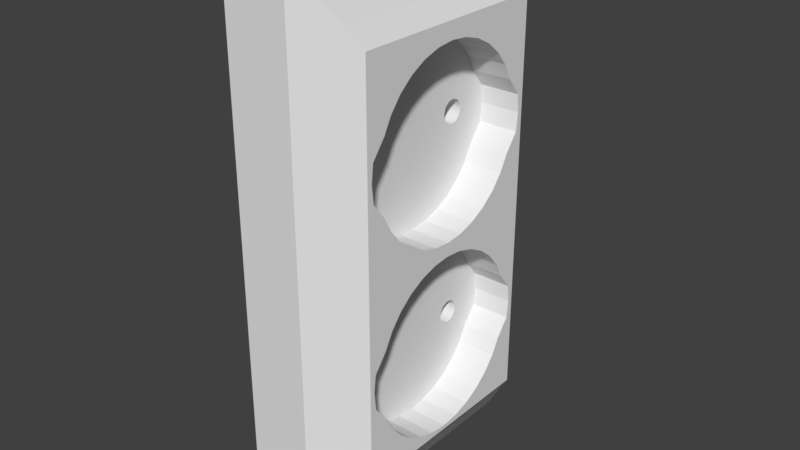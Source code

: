 # Source: dviguba_rozete.blend  (saved by Blender 2.79.0; exported with 4.5.12 LTS)
import bpy
from mathutils import Matrix  # noqa: F401  (used for matrix-valued properties, if any)

bpy.ops.wm.read_factory_settings(use_empty=True)
scene = bpy.context.scene
scene.name = 'Scene'

# ---- collections
col_collection_1 = bpy.data.collections.new('Collection 1'); scene.collection.children.link(col_collection_1)

# ---- materials (node trees are filled in below, after node groups)
mat_material = bpy.data.materials.new('Material')
mat_material.alpha_threshold = 0.0
mat_material.use_transparent_shadow = False
mat_material.roughness = 0.5
mat_material.line_color = (0.0, 0.0, 0.0, 1.0)

# ---- material node trees

# ---- world
world_world = bpy.data.worlds.new('World'); scene.world = world_world
world_world.color = (0.05088, 0.05088, 0.05088)
world_world.use_sun_shadow = False
world_world.sun_shadow_jitter_overblur = 0.0
world_world.cycles.sampling_method = 'MANUAL'

# ---- meshes
me_cube = bpy.data.meshes.new('Cube')
me_cube.from_pydata([(0.6509, -0.4412, 0.4021), (0.6509, -0.4251, 0.4012), (0.6509, -0.4096, 0.3988), (0.6509, -0.3953, 0.3948), (0.6509, -0.3828, 0.3894), (0.6509, -0.3725, 0.3829), (0.6509, -0.3649, 0.3754), (0.6509, -0.3596, 0.3673), (0.6509, -0.358, 0.3589), (0.6509, -0.3596, 0.3505), (0.6509, -0.3649, 0.3424), (0.6509, -0.3725, 0.3349), (0.6509, -0.3828, 0.3284), (0.6509, -0.3953, 0.323), (0.6509, -0.4096, 0.319), (0.6509, -0.4251, 0.3166), (0.6509, -0.4412, 0.3158), (0.6509, -0.4574, 0.3166), (0.6509, -0.4729, 0.319), (0.6509, -0.4872, 0.323), (0.6509, -0.4997, 0.3284), (0.6509, -0.51, 0.3349), (0.6509, -0.5176, 0.3424), (0.6509, -0.5229, 0.3505), (0.6509, -0.5245, 0.3589), (0.6509, -0.5229, 0.3673), (0.6509, -0.5176, 0.3754), (0.6509, -0.51, 0.3829), (0.6509, -0.4997, 0.3894), (0.6509, -0.4872, 0.3948), (0.6509, -0.4729, 0.3988), (0.6509, -0.4574, 0.4012), (0.6509, 0.3913, 0.4021), (0.6509, 0.4074, 0.4012), (0.6509, 0.4229, 0.3988), (0.6509, 0.4372, 0.3948), (0.6509, 0.4497, 0.3894), (0.6509, 0.46, 0.3829), (0.6509, 0.4676, 0.3754), (0.6509, 0.4729, 0.3673), (0.6509, 0.4745, 0.3589), (0.6509, 0.4729, 0.3505), (0.6509, 0.4676, 0.3424), (0.6509, 0.46, 0.3349), (0.6509, 0.4497, 0.3284), (0.6509, 0.4372, 0.323), (0.6509, 0.4229, 0.319), (0.6509, 0.4074, 0.3166), (0.6509, 0.3913, 0.3158), (0.6509, 0.3752, 0.3166), (0.6509, 0.3596, 0.319), (0.6509, 0.3454, 0.323), (0.6509, 0.3328, 0.3284), (0.6509, 0.3225, 0.3349), (0.6509, 0.3149, 0.3424), (0.6509, 0.3096, 0.3505), (0.6509, 0.308, 0.3589), (0.6509, 0.3096, 0.3673), (0.6509, 0.3149, 0.3754), (0.6509, 0.3225, 0.3829), (0.6509, 0.3328, 0.3894), (0.6509, 0.3454, 0.3948), (0.6509, 0.3596, 0.3988), (0.6509, 0.3752, 0.4012), (0.6509, -0.4412, -0.3703), (0.6509, -0.4251, -0.3711), (0.6509, -0.4096, -0.3736), (0.6509, -0.3953, -0.3776), (0.6509, -0.3828, -0.3829), (0.6509, -0.3725, -0.3895), (0.6509, -0.3649, -0.3969), (0.6509, -0.3596, -0.405), (0.6509, -0.358, -0.4135), (0.6509, -0.3596, -0.4219), (0.6509, -0.3649, -0.43), (0.6509, -0.3725, -0.4374), (0.6509, -0.3828, -0.444), (0.6509, -0.3953, -0.4493), (0.6509, -0.4096, -0.4533), (0.6509, -0.4251, -0.4558), (0.6509, -0.4412, -0.4566), (0.6509, -0.4574, -0.4558), (0.6509, -0.4729, -0.4533), (0.6509, -0.4872, -0.4493), (0.6509, -0.4997, -0.444), (0.6509, -0.51, -0.4374), (0.6509, -0.5176, -0.43), (0.6509, -0.5229, -0.4219), (0.6509, -0.5245, -0.4135), (0.6509, -0.5229, -0.405), (0.6509, -0.5176, -0.3969), (0.6509, -0.51, -0.3895), (0.6509, -0.4997, -0.3829), (0.6509, -0.4872, -0.3776), (0.6509, -0.4729, -0.3736), (0.6509, -0.4574, -0.3711), (0.6509, 0.3913, -0.3703), (0.6509, 0.4074, -0.3711), (0.6509, 0.4229, -0.3736), (0.6509, 0.4372, -0.3776), (0.6509, 0.4497, -0.3829), (0.6509, 0.46, -0.3895), (0.6509, 0.4676, -0.3969), (0.6509, 0.4729, -0.405), (0.6509, 0.4745, -0.4135), (0.6509, 0.4729, -0.4219), (0.6509, 0.4676, -0.43), (0.6509, 0.46, -0.4374), (0.6509, 0.4497, -0.444), (0.6509, 0.4372, -0.4493), (0.6509, 0.4229, -0.4533), (0.6509, 0.4074, -0.4558), (0.6509, 0.3913, -0.4566), (0.6509, 0.3752, -0.4558), (0.6509, 0.3596, -0.4533), (0.6509, 0.3454, -0.4493), (0.6509, 0.3328, -0.444), (0.6509, 0.3225, -0.4374), (0.6509, 0.3149, -0.43), (0.6509, 0.3096, -0.4219), (0.6509, 0.308, -0.4135), (0.6509, 0.3096, -0.405), (0.6509, 0.3149, -0.3969), (0.6509, 0.3225, -0.3895), (0.6509, 0.3328, -0.3829), (0.6509, 0.3454, -0.3776), (0.6509, 0.3596, -0.3736), (0.6509, 0.3752, -0.3711), (1.158, -2.852e-08, 0.6834), (1.158, 0.1273, 0.6768), (1.158, 0.2497, 0.6574), (1.158, 0.3625, 0.6259), (1.158, 0.4614, 0.5836), (1.158, 0.5426, 0.532), (1.158, 0.6029, 0.4731), (1.158, 0.6969, 0.4091), (1.158, 0.7106, 0.3427), (1.158, 0.6969, 0.2762), (1.158, 0.6029, 0.2123), (1.158, 0.5426, 0.1534), (1.158, 0.4614, 0.1018), (1.158, 0.3625, 0.05942), (1.158, 0.2497, 0.02794), (1.158, 0.1273, 0.008555), (1.158, -2.412e-07, 0.002009), (1.158, -0.1273, 0.008555), (1.158, -0.2497, 0.02794), (1.158, -0.3625, 0.05942), (1.158, -0.4614, 0.1018), (1.158, -0.5426, 0.1534), (1.158, -0.6029, 0.2123), (1.158, -0.6969, 0.2762), (1.158, -0.7106, 0.3427), (1.158, -0.6969, 0.4091), (1.158, -0.6029, 0.4731), (1.158, -0.5426, 0.532), (1.158, -0.4614, 0.5836), (1.158, -0.3625, 0.6259), (1.158, -0.2497, 0.6574), (1.158, -0.1273, 0.6768), (1.158, -2.852e-08, -0.04909), (1.158, 0.1273, -0.05564), (1.158, 0.2497, -0.07503), (1.158, 0.3625, -0.1065), (1.158, 0.4614, -0.1489), (1.158, 0.5426, -0.2005), (1.158, 0.6029, -0.2594), (1.158, 0.6969, -0.3233), (1.158, 0.7106, -0.3898), (1.158, 0.6969, -0.4562), (1.158, 0.6029, -0.5201), (1.158, 0.5426, -0.579), (1.158, 0.4614, -0.6307), (1.158, 0.3625, -0.673), (1.158, 0.2497, -0.7045), (1.158, 0.1273, -0.7239), (1.158, -2.412e-07, -0.7304), (1.158, -0.1273, -0.7239), (1.158, -0.2497, -0.7045), (1.158, -0.3625, -0.673), (1.158, -0.4614, -0.6307), (1.158, -0.5426, -0.579), (1.158, -0.6029, -0.5201), (1.158, -0.6969, -0.4562), (1.158, -0.7106, -0.3898), (1.158, -0.6969, -0.3233), (1.158, -0.6029, -0.2594), (1.158, -0.5426, -0.2005), (1.158, -0.4614, -0.1489), (1.158, -0.3625, -0.1065), (1.158, -0.2497, -0.07503), (1.158, -0.1273, -0.05564), (2.01, 0.8128, -0.8128), (2.01, -0.8128, -0.8128), (2.01, 0.8128, 0.8128), (2.01, -0.8128, 0.8128), (2.402, 0.746, -0.746), (2.402, -0.746, -0.746), (2.402, 0.746, 0.746), (2.402, -0.746, 0.746), (1.0, 0.8951, -1.0), (1.0, 1.0, -0.8951), (1.102, 0.9812, -0.9812), (1.0, 0.9475, -0.9859), (1.0, 0.9859, -0.9475), (1.0, -1.0, -0.8951), (1.0, -0.8951, -1.0), (1.102, -0.9812, -0.9812), (1.0, -0.9859, -0.9475), (1.0, -0.9475, -0.9859), (-1.0, -0.8951, -1.0), (-1.0, -1.0, -0.8951), (-1.0, -0.9475, -0.9859), (-1.0, -0.9859, -0.9475), (-1.0, 1.0, -0.8951), (-1.0, 0.8951, -1.0), (-1.0, 0.9859, -0.9475), (-1.0, 0.9475, -0.9859), (1.0, 1.0, 0.8951), (1.0, 0.8951, 1.0), (1.102, 0.9812, 0.9812), (1.0, 0.9859, 0.9475), (1.0, 0.9475, 0.9859), (1.0, -0.8951, 1.0), (1.0, -1.0, 0.8951), (1.102, -0.9812, 0.9812), (1.0, -0.9475, 0.9859), (1.0, -0.9859, 0.9475), (-1.0, -1.0, 0.8951), (-1.0, -0.8951, 1.0), (-1.0, -0.9859, 0.9475), (-1.0, -0.9475, 0.9859), (-1.0, 0.8951, 1.0), (-1.0, 1.0, 0.8951), (-1.0, 0.9475, 0.9859), (-1.0, 0.9859, 0.9475), (2.402, -2.287e-07, -0.7304), (2.402, -0.1273, -0.7239), (2.402, 0.1273, -0.7239), (2.402, -0.5426, 0.532), (2.402, -0.4614, 0.5836), (2.402, -0.6029, 0.2123), (2.402, -0.6969, 0.2762), (2.402, -0.2497, 0.6574), (2.402, -0.3625, 0.6259), (2.402, 0.6969, 0.4091), (2.402, -0.6029, 0.4731), (2.402, -0.6969, 0.4091), (2.402, -0.7106, 0.3427), (2.402, -0.5426, 0.1534), (2.402, 0.5426, -0.579), (2.402, 0.4614, -0.6307), (2.402, 0.7106, -0.3898), (2.402, 0.6029, -0.5201), (2.402, 0.6969, -0.4562), (2.402, 0.6969, -0.3233), (2.402, 0.3625, -0.673), (2.402, 0.2497, -0.7045), (2.402, -0.6969, -0.4562), (2.402, -0.6029, -0.5201), (2.402, -0.7106, -0.3898), (2.402, 0.4614, 0.1018), (2.402, 0.5426, 0.1534), (2.402, 0.4614, -0.1489), (2.402, 0.5426, -0.2005), (2.402, -0.2497, -0.07503), (2.402, -0.3625, -0.1065), (2.402, -0.3625, -0.673), (2.402, -0.4614, -0.6307), (2.402, -0.4614, -0.1489), (2.402, -0.2497, -0.7045), (2.402, -0.5426, -0.579), (2.402, -1.607e-08, -0.04909), (2.402, 0.6029, -0.2594), (2.402, 0.1273, 0.6768), (2.402, -0.1273, -0.05564), (2.402, -0.6969, -0.3233), (2.402, -0.6029, -0.2594), (2.402, -0.5426, -0.2005), (2.402, 0.1273, -0.05564), (2.402, 0.2497, -0.07503), (2.402, -0.2497, 0.02794), (2.402, -0.3625, 0.05942), (2.402, -0.4614, 0.1018), (2.402, -0.1273, 0.008555), (2.402, 0.3625, -0.1065), (2.402, 0.3625, 0.6259), (2.402, 0.2497, 0.6574), (2.402, 0.1273, 0.008555), (2.402, -2.287e-07, 0.002009), (2.402, 0.4614, 0.5836), (2.402, 0.7106, 0.3427), (2.402, 0.5426, 0.532), (2.402, -1.607e-08, 0.6834), (2.402, 0.6029, 0.4731), (2.402, 0.6969, 0.2762), (2.402, 0.2497, 0.02794), (2.402, 0.6029, 0.2123), (2.402, 0.3625, 0.05942), (2.402, -0.1273, 0.6768), (1.158, -0.51, 0.3829), (1.158, -0.4997, 0.3894), (1.158, -0.4872, 0.3948), (1.158, -0.5229, 0.3673), (1.158, -0.5176, 0.3754), (1.158, -0.5245, 0.3589), (1.158, -0.5176, 0.3424), (1.158, -0.5229, 0.3505), (1.158, -0.51, 0.3349), (1.158, -0.4997, 0.3284), (1.158, -0.4872, 0.323), (1.158, -0.51, -0.3895), (1.158, -0.4997, -0.3829), (1.158, -0.4872, -0.3776), (1.158, -0.5229, -0.405), (1.158, -0.5176, -0.3969), (1.158, -0.5229, -0.4219), (1.158, -0.5176, -0.43), (1.158, -0.5245, -0.4135), (1.158, -0.51, -0.4374), (1.158, -0.4997, -0.444), (1.158, -0.4872, -0.4493), (1.158, -0.4574, 0.4012), (1.158, -0.4412, 0.4021), (1.158, -0.4251, 0.4012), (1.158, -0.4729, 0.3988), (1.158, -0.4729, 0.319), (1.158, -0.4574, 0.3166), (1.158, -0.4412, 0.3158), (1.158, -0.4251, 0.3166), (1.158, -0.4412, -0.3703), (1.158, -0.4574, -0.3711), (1.158, -0.4251, -0.3711), (1.158, -0.4729, -0.3736), (1.158, -0.4729, -0.4533), (1.158, -0.4574, -0.4558), (1.158, -0.4251, -0.4558), (1.158, -0.4412, -0.4566), (1.158, -0.4096, 0.3988), (1.158, -0.3953, 0.3948), (1.158, -0.3828, 0.3894), (1.158, -0.3725, 0.3829), (1.158, -0.3953, 0.323), (1.158, -0.3649, 0.3754), (1.158, -0.3725, 0.3349), (1.158, -0.3828, 0.3284), (1.158, -0.4096, 0.319), (1.158, -0.4096, -0.3736), (1.158, -0.3953, -0.3776), (1.158, -0.3828, -0.3829), (1.158, -0.3725, -0.3895), (1.158, -0.3828, -0.444), (1.158, -0.3953, -0.4493), (1.158, -0.3725, -0.4374), (1.158, -0.4096, -0.4533), (1.158, -0.3596, 0.3673), (1.158, 0.308, 0.3589), (1.158, 0.3096, 0.3673), (1.158, 0.3096, 0.3505), (1.158, -0.3596, 0.3505), (1.158, -0.358, 0.3589), (1.158, -0.3649, 0.3424), (1.158, -0.3649, -0.3969), (1.158, -0.358, -0.4135), (1.158, -0.3596, -0.405), (1.158, 0.308, -0.4135), (1.158, 0.3096, -0.405), (1.158, -0.3596, -0.4219), (1.158, 0.3096, -0.4219), (1.158, -0.3649, -0.43), (1.158, 0.3149, 0.3754), (1.158, 0.3328, 0.3894), (1.158, 0.3225, 0.3829), (1.158, 0.3454, 0.3948), (1.158, 0.3149, 0.3424), (1.158, 0.3225, 0.3349), (1.158, 0.3454, 0.323), (1.158, 0.3328, 0.3284), (1.158, 0.3596, 0.319), (1.158, 0.3454, -0.3776), (1.158, 0.3328, -0.3829), (1.158, 0.3225, -0.3895), (1.158, 0.3149, -0.3969), (1.158, 0.3149, -0.43), (1.158, 0.3328, -0.444), (1.158, 0.3454, -0.4493), (1.158, 0.3225, -0.4374), (1.158, 0.3596, -0.4533), (1.158, 0.3752, 0.4012), (1.158, 0.3913, 0.4021), (1.158, 0.4074, 0.4012), (1.158, 0.3596, 0.3988), (1.158, 0.4229, 0.319), (1.158, 0.4074, 0.3166), (1.158, 0.3913, 0.3158), (1.158, 0.3752, 0.3166), (1.158, 0.3752, -0.3711), (1.158, 0.4074, -0.3711), (1.158, 0.3913, -0.3703), (1.158, 0.3596, -0.3736), (1.158, 0.3752, -0.4558), (1.158, 0.4074, -0.4558), (1.158, 0.4229, -0.4533), (1.158, 0.3913, -0.4566), (1.158, 0.4229, 0.3988), (1.158, 0.4372, 0.3948), (1.158, 0.4497, 0.3894), (1.158, 0.46, 0.3829), (1.158, 0.46, 0.3349), (1.158, 0.4372, 0.323), (1.158, 0.4497, 0.3284), (1.158, 0.4372, -0.3776), (1.158, 0.4229, -0.3736), (1.158, 0.4497, -0.3829), (1.158, 0.4676, -0.43), (1.158, 0.46, -0.4374), (1.158, 0.46, -0.3895), (1.158, 0.4372, -0.4493), (1.158, 0.4497, -0.444), (1.158, 0.4729, 0.3673), (1.158, 0.4676, 0.3754), (1.158, 0.4745, 0.3589), (1.158, 0.4729, 0.3505), (1.158, 0.4676, 0.3424), (1.158, 0.4676, -0.3969), (1.158, 0.4745, -0.4135), (1.158, 0.4729, -0.405), (1.158, 0.4729, -0.4219)], [], [(0, 1, 324, 323), (1, 2, 338, 324), (2, 3, 339, 338), (3, 4, 340, 339), (4, 5, 341, 340), (5, 6, 343, 341), (6, 7, 355, 343), (7, 8, 360, 355), (8, 9, 359, 360), (9, 10, 361, 359), (10, 11, 344, 361), (11, 12, 345, 344), (12, 13, 342, 345), (13, 14, 346, 342), (14, 15, 329, 346), (15, 16, 328, 329), (16, 17, 327, 328), (17, 18, 326, 327), (18, 19, 310, 326), (19, 20, 309, 310), (20, 21, 308, 309), (21, 22, 306, 308), (22, 23, 307, 306), (23, 24, 305, 307), (24, 25, 303, 305), (25, 26, 304, 303), (26, 27, 300, 304), (27, 28, 301, 300), (28, 29, 302, 301), (29, 30, 325, 302), (30, 31, 322, 325), (31, 0, 323, 322), (0, 31, 30, 29, 28, 27, 26, 25, 24, 23, 22, 21, 20, 19, 18, 17, 16, 15, 14, 13, 12, 11, 10, 9, 8, 7, 6, 5, 4, 3, 2, 1), (32, 33, 390, 389), (33, 34, 404, 390), (34, 35, 405, 404), (35, 36, 406, 405), (36, 37, 407, 406), (37, 38, 420, 407), (38, 39, 419, 420), (39, 40, 421, 419), (40, 41, 422, 421), (41, 42, 423, 422), (42, 43, 408, 423), (43, 44, 410, 408), (44, 45, 409, 410), (45, 46, 392, 409), (46, 47, 393, 392), (47, 48, 394, 393), (48, 49, 395, 394), (49, 50, 378, 395), (50, 51, 376, 378), (51, 52, 377, 376), (52, 53, 375, 377), (53, 54, 374, 375), (54, 55, 358, 374), (55, 56, 356, 358), (56, 57, 357, 356), (57, 58, 370, 357), (58, 59, 372, 370), (59, 60, 371, 372), (60, 61, 373, 371), (61, 62, 391, 373), (62, 63, 388, 391), (63, 32, 389, 388), (32, 63, 62, 61, 60, 59, 58, 57, 56, 55, 54, 53, 52, 51, 50, 49, 48, 47, 46, 45, 44, 43, 42, 41, 40, 39, 38, 37, 36, 35, 34, 33), (64, 65, 332, 330), (65, 66, 347, 332), (66, 67, 348, 347), (67, 68, 349, 348), (68, 69, 350, 349), (69, 70, 362, 350), (70, 71, 364, 362), (71, 72, 363, 364), (72, 73, 367, 363), (73, 74, 369, 367), (74, 75, 353, 369), (75, 76, 351, 353), (76, 77, 352, 351), (77, 78, 354, 352), (78, 79, 336, 354), (79, 80, 337, 336), (80, 81, 335, 337), (81, 82, 334, 335), (82, 83, 321, 334), (83, 84, 320, 321), (84, 85, 319, 320), (85, 86, 317, 319), (86, 87, 316, 317), (87, 88, 318, 316), (88, 89, 314, 318), (89, 90, 315, 314), (90, 91, 311, 315), (91, 92, 312, 311), (92, 93, 313, 312), (93, 94, 333, 313), (94, 95, 331, 333), (95, 64, 330, 331), (64, 95, 94, 93, 92, 91, 90, 89, 88, 87, 86, 85, 84, 83, 82, 81, 80, 79, 78, 77, 76, 75, 74, 73, 72, 71, 70, 69, 68, 67, 66, 65), (96, 97, 397, 398), (97, 98, 412, 397), (98, 99, 411, 412), (99, 100, 413, 411), (100, 101, 416, 413), (101, 102, 424, 416), (102, 103, 426, 424), (103, 104, 425, 426), (104, 105, 427, 425), (105, 106, 414, 427), (106, 107, 415, 414), (107, 108, 418, 415), (108, 109, 417, 418), (109, 110, 402, 417), (110, 111, 401, 402), (111, 112, 403, 401), (112, 113, 400, 403), (113, 114, 387, 400), (114, 115, 385, 387), (115, 116, 384, 385), (116, 117, 386, 384), (117, 118, 383, 386), (118, 119, 368, 383), (119, 120, 365, 368), (120, 121, 366, 365), (121, 122, 382, 366), (122, 123, 381, 382), (123, 124, 380, 381), (124, 125, 379, 380), (125, 126, 399, 379), (126, 127, 396, 399), (127, 96, 398, 396), (96, 127, 126, 125, 124, 123, 122, 121, 120, 119, 118, 117, 116, 115, 114, 113, 112, 111, 110, 109, 108, 107, 106, 105, 104, 103, 102, 101, 100, 99, 98, 97), (128, 129, 274, 293), (129, 130, 287, 274), (130, 131, 286, 287), (131, 132, 290, 286), (132, 133, 292, 290), (133, 134, 294, 292), (134, 135, 245, 294), (135, 136, 291, 245), (136, 137, 295, 291), (137, 138, 297, 295), (138, 139, 262, 297), (139, 140, 261, 262), (140, 141, 298, 261), (141, 142, 296, 298), (142, 143, 288, 296), (143, 144, 289, 288), (144, 145, 284, 289), (145, 146, 281, 284), (146, 147, 282, 281), (147, 148, 283, 282), (148, 149, 249, 283), (149, 150, 241, 249), (150, 151, 242, 241), (151, 152, 248, 242), (152, 153, 247, 248), (153, 154, 246, 247), (154, 155, 239, 246), (155, 156, 240, 239), (156, 157, 244, 240), (157, 158, 243, 244), (158, 159, 299, 243), (159, 128, 293, 299), (128, 159, 158, 157, 156, 155, 154, 153, 305, 303, 304, 300, 301, 302, 325, 322, 323, 324, 338, 339, 340, 341, 343, 355, 360, 356, 357, 370, 372, 371, 373, 391, 388, 389, 390, 404, 405, 406, 407, 420, 419, 421, 135, 134, 133, 132, 131, 130, 129), (160, 161, 279, 272), (161, 162, 280, 279), (162, 163, 285, 280), (163, 164, 263, 285), (164, 165, 264, 263), (165, 166, 273, 264), (166, 167, 255, 273), (167, 168, 252, 255), (168, 169, 254, 252), (169, 170, 253, 254), (170, 171, 250, 253), (171, 172, 251, 250), (172, 173, 256, 251), (173, 174, 257, 256), (174, 175, 238, 257), (175, 176, 236, 238), (176, 177, 237, 236), (177, 178, 270, 237), (178, 179, 267, 270), (179, 180, 268, 267), (180, 181, 271, 268), (181, 182, 259, 271), (182, 183, 258, 259), (183, 184, 260, 258), (184, 185, 276, 260), (185, 186, 277, 276), (186, 187, 278, 277), (187, 188, 269, 278), (188, 189, 266, 269), (189, 190, 265, 266), (190, 191, 275, 265), (191, 160, 272, 275), (160, 191, 190, 189, 188, 187, 186, 185, 184, 183, 318, 314, 315, 311, 312, 313, 333, 331, 330, 332, 347, 348, 349, 350, 362, 364, 363, 365, 366, 382, 381, 380, 379, 399, 396, 398, 397, 412, 411, 413, 416, 424, 426, 425, 169, 168, 167, 166, 165, 164, 163, 162, 161), (218, 201, 214, 233), (219, 232, 229, 223), (225, 224, 205, 207, 193, 195), (220, 219, 223, 225, 195, 194), (202, 201, 218, 220, 194, 192), (194, 195, 199, 198), (210, 212, 213, 211, 228, 230, 231, 229, 232, 234, 235, 233, 214, 216, 217, 215), (205, 224, 228, 211), (200, 206, 210, 215), (196, 198, 291, 295, 297, 262, 261, 298, 296, 288, 289, 284, 281, 282, 283, 249, 241, 242, 248, 199, 197, 260, 276, 277, 278, 269, 266, 265, 275, 272, 279, 280, 285, 263, 264, 273, 255, 252), (192, 194, 198, 196), (195, 193, 197, 199), (193, 192, 196, 197), (200, 203, 202), (203, 204, 202), (204, 201, 202), (205, 208, 207), (208, 209, 207), (209, 206, 207), (218, 221, 220), (221, 222, 220), (222, 219, 220), (223, 226, 225), (226, 227, 225), (227, 224, 225), (200, 215, 217, 203), (203, 217, 216, 204), (204, 216, 214, 201), (205, 211, 213, 208), (208, 213, 212, 209), (209, 212, 210, 206), (218, 233, 235, 221), (221, 235, 234, 222), (222, 234, 232, 219), (223, 229, 231, 226), (226, 231, 230, 227), (227, 230, 228, 224), (207, 206, 200, 202, 192, 193), (252, 254, 253, 250, 251, 256, 257, 238, 236, 237, 270, 267, 268, 271, 259, 258, 260, 197, 196), (199, 248, 247, 246, 239, 240, 244, 243, 299, 293, 274, 287, 286, 290, 292, 294, 245, 291, 198), (135, 421, 422, 423, 408, 410, 409, 392, 393, 394, 395, 378, 376, 377, 375, 374, 358, 356, 360, 359, 361, 344, 345, 342, 346, 329, 328, 327, 326, 310, 309, 308, 306, 307, 305, 153, 152, 151, 150, 149, 148, 147, 146, 145, 144, 143, 142, 141, 140, 139, 138, 137, 136), (169, 425, 427, 414, 415, 418, 417, 402, 401, 403, 400, 387, 385, 384, 386, 383, 368, 365, 363, 367, 369, 353, 351, 352, 354, 336, 337, 335, 334, 321, 320, 319, 317, 316, 318, 183, 182, 181, 180, 179, 178, 177, 176, 175, 174, 173, 172, 171, 170)])
me_cube.materials.append(mat_material)
me_cube.use_remesh_preserve_volume = False
me_cube.use_remesh_preserve_attributes = False
me_cube.use_mirror_vertex_groups = False
me_cube.update()

# ---- objects
ob_cube = bpy.data.objects.new('Cube', me_cube)

# ---- transforms, parenting, visibility, modifiers, constraints
ob_cube.location = (0.0, 0.0, 2.083)
ob_cube.scale = (0.229, 1.0, 1.915)
ob_cube.lock_rotations_4d = False
ob_cube.empty_display_type = 'ARROWS'
ob_cube.lineart.crease_threshold = 0.0

# ---- collection membership
col_collection_1.objects.link(ob_cube)

# ---- scene / render settings (as saved in the file)
scene.frame_start = 1; scene.frame_end = 250; scene.frame_set(1)
scene.render.engine = 'BLENDER_EEVEE_NEXT'
scene.render.resolution_percentage = 50
scene.render.dither_intensity = 0.0
scene.cycles.use_denoising = False
scene.cycles.samples = 128
scene.cycles.sampling_pattern = 'TABULATED_SOBOL'
scene.cycles.use_adaptive_sampling = False
scene.cycles.use_light_tree = False
scene.cycles.blur_glossy = 0.0
scene.cycles.sample_clamp_indirect = 0.0
scene.view_settings.view_transform = 'Standard'
bpy.context.view_layer.update()

# ---- added for rendering (the .blend has no active camera and no usable light): camera, sun
cam_auto = bpy.data.cameras.new('AutoCamera')
cam_auto.lens = 50.0
cam_auto.sensor_width = 36.0
cam_auto.clip_end = 1000.0
ob_auto_camera = bpy.data.objects.new('AutoCamera', cam_auto)
scene.collection.objects.link(ob_auto_camera)
ob_auto_camera.location = (4.22338, -4.87543, 5.33365)
ob_auto_camera.rotation_euler = (1.09748, -7.21219e-08, 0.694738)
scene.camera = ob_auto_camera
light_auto_sun = bpy.data.lights.new('AutoSun', 'SUN')
light_auto_sun.energy = 3.0
light_auto_sun.angle = 0.0523599
ob_auto_sun = bpy.data.objects.new('AutoSun', light_auto_sun)
scene.collection.objects.link(ob_auto_sun)
ob_auto_sun.rotation_euler = (0.872665, 0.174533, 0.523599)
bpy.context.view_layer.update()
